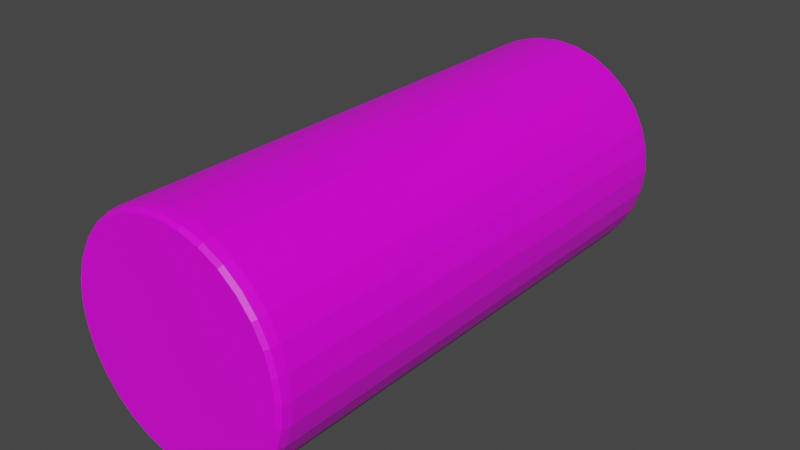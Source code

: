 # Source: Laser.blend  (saved by Blender 3.0.42; exported with 4.5.12 LTS)
import bpy
from mathutils import Matrix  # noqa: F401  (used for matrix-valued properties, if any)

bpy.ops.wm.read_factory_settings(use_empty=True)
scene = bpy.context.scene
scene.name = 'Scene'

# ---- collections
col_collection = bpy.data.collections.new('Collection'); scene.collection.children.link(col_collection)

# ---- images (referenced by path relative to the original .blend; pixels are not part of the script)
import os
ASSET_DIR = os.environ.get("B2B_ASSET_DIR", "")  # directory of the original .blend (textures are referenced by path, not embedded)
HERE = os.path.dirname(os.path.abspath(__file__))  # packed textures are extracted next to this script under _unpacked/

def load_image(name, relpath, width, height, colorspace="sRGB"):
    """Load a texture the original file referenced (path relative to the .blend, or extracted next to this script)."""
    p = next((c for c in (os.path.join(HERE, relpath), os.path.join(ASSET_DIR, relpath)) if relpath and os.path.exists(c)), "")
    if p:
        img = bpy.data.images.load(p, check_existing=True)
        img.name = name
    else:  # same state as the original file: an image datablock whose file is absent (Cycles renders it pink)
        img = bpy.data.images.new(name, width, height)
        img.source = "FILE"
        img.filepath = "//" + (relpath or name)
    img.colorspace_settings.name = colorspace
    return img
img_maintex = load_image('MainTex', 'MainTex.png', 1024, 1024, 'sRGB')

# ---- materials (node trees are filled in below, after node groups)
mat_material = bpy.data.materials.new('Material')
mat_material.alpha_threshold = 0.0
mat_material.use_transparent_shadow = False
mat_material.line_color = (0.0, 0.0, 0.0, 1.0)

# ---- material node trees
mat_material.use_nodes = True; mat_material.node_tree.nodes.clear()
_N = mat_material.node_tree.nodes; _L = mat_material.node_tree.links
n0 = _N.new('ShaderNodeOutputMaterial'); n0.name = 'Material Output'; n0.location = (300, 300)
n1 = _N.new('ShaderNodeBsdfPrincipled'); n1.name = 'Principled BSDF'; n1.location = (10, 300)
n1.distribution = 'GGX'
n1.subsurface_method = 'RANDOM_WALK_SKIN'
n1.inputs[2].default_value = 0.4
n1.inputs[3].default_value = 1.45
n1.inputs[27].default_value = (0.0, 0.0, 0.0, 1.0)
n1.inputs[28].default_value = 1.0
n2 = _N.new('ShaderNodeTexImage'); n2.name = 'Image Texture'; n2.location = (-372, 201)
n2.image = img_maintex
_L.new(n1.outputs[0], n0.inputs[0])
_L.new(n2.outputs[0], n1.inputs[0])
n0.is_active_output = True

# ---- world
world_world = bpy.data.worlds.new('World'); scene.world = world_world
world_world.use_nodes = True; world_world.node_tree.nodes.clear()
_N = world_world.node_tree.nodes; _L = world_world.node_tree.links
n0 = _N.new('ShaderNodeOutputWorld'); n0.name = 'World Output'; n0.location = (300, 300)
n1 = _N.new('ShaderNodeBackground'); n1.name = 'Background'; n1.location = (10, 300)
n1.inputs[0].default_value = (0.05088, 0.05088, 0.05088, 1.0)
_L.new(n1.outputs[0], n0.inputs[0])
n0.is_active_output = True
world_world.color = (0.05088, 0.05088, 0.05088)
world_world.use_sun_shadow = False
world_world.sun_shadow_jitter_overblur = 0.0

# ---- meshes
me_cylinder = bpy.data.meshes.new('Cylinder')
me_cylinder.from_pydata([(0.0, 0.75, -0.1033), (0.1463, 0.7356, -0.1033), (0.287, 0.6929, -0.1033), (0.4167, 0.6236, -0.1033), (0.5303, 0.5303, -0.1033), (0.6236, 0.4167, -0.1033), (0.6929, 0.287, -0.1033), (0.7356, 0.1463, -0.1033), (0.75, -1.967e-08, -0.1033), (0.7356, -0.1463, -0.1033), (0.6929, -0.287, -0.1033), (0.6236, -0.4167, -0.1033), (0.5303, -0.5303, -0.1033), (0.4167, -0.6236, -0.1033), (0.287, -0.6929, -0.1033), (0.1463, -0.7356, -0.1033), (-6.557e-08, -0.75, -0.1033), (-0.1463, -0.7356, -0.1033), (-0.287, -0.6929, -0.1033), (-0.4167, -0.6236, -0.1033), (-0.5303, -0.5303, -0.1033), (-0.6236, -0.4167, -0.1033), (-0.6929, -0.287, -0.1033), (-0.7356, -0.1463, -0.1033), (-0.75, 2.206e-08, -0.1033), (-0.7356, 0.1463, -0.1033), (-0.6929, 0.287, -0.1033), (-0.6236, 0.4167, -0.1033), (-0.5303, 0.5303, -0.1033), (-0.4167, 0.6236, -0.1033), (-0.287, 0.6929, -0.1033), (-0.1463, 0.7356, -0.1033), (-1.118e-08, 0.9581, 0.8955), (0.0, 1.0, 0.8539), (-3.318e-09, 0.9877, 0.8833), (0.1951, 0.9808, 0.8539), (0.1869, 0.9397, 0.8955), (0.1927, 0.9688, 0.8833), (0.3667, 0.8852, 0.8955), (0.3827, 0.9239, 0.8539), (0.378, 0.9126, 0.8833), (0.5556, 0.8315, 0.8539), (0.5323, 0.7967, 0.8955), (0.5488, 0.8213, 0.8833), (0.6775, 0.6775, 0.8955), (0.7071, 0.7071, 0.8539), (0.6984, 0.6984, 0.8833), (0.8315, 0.5556, 0.8539), (0.7967, 0.5323, 0.8955), (0.8213, 0.5488, 0.8833), (0.8852, 0.3667, 0.8955), (0.9239, 0.3827, 0.8539), (0.9126, 0.378, 0.8833), (0.9397, 0.1869, 0.8955), (0.9808, 0.1951, 0.8539), (0.9688, 0.1927, 0.8833), (0.9581, -5.358e-08, 0.8955), (1.0, -5.538e-08, 0.8539), (0.9877, -5.486e-08, 0.8833), (0.9397, -0.1869, 0.8955), (0.9808, -0.1951, 0.8539), (0.9688, -0.1927, 0.8833), (0.8852, -0.3667, 0.8955), (0.9239, -0.3827, 0.8539), (0.9126, -0.378, 0.8833), (0.7967, -0.5323, 0.8955), (0.8315, -0.5556, 0.8539), (0.8213, -0.5488, 0.8833), (0.6775, -0.6775, 0.8955), (0.7071, -0.7071, 0.8539), (0.6984, -0.6984, 0.8833), (0.5323, -0.7967, 0.8955), (0.5556, -0.8315, 0.8539), (0.5488, -0.8213, 0.8833), (0.3667, -0.8852, 0.8955), (0.3827, -0.9239, 0.8539), (0.378, -0.9126, 0.8833), (0.1869, -0.9397, 0.8955), (0.1951, -0.9808, 0.8539), (0.1927, -0.9688, 0.8833), (-8.242e-08, -0.9581, 0.8955), (-8.742e-08, -1.0, 0.8539), (-8.597e-08, -0.9877, 0.8833), (-0.1951, -0.9808, 0.8539), (-0.1869, -0.9397, 0.8955), (-0.1927, -0.9688, 0.8833), (-0.3667, -0.8852, 0.8955), (-0.3827, -0.9239, 0.8539), (-0.378, -0.9126, 0.8833), (-0.5556, -0.8315, 0.8539), (-0.5323, -0.7967, 0.8955), (-0.5488, -0.8213, 0.8833), (-0.6775, -0.6775, 0.8955), (-0.7071, -0.7071, 0.8539), (-0.6984, -0.6984, 0.8833), (-0.7967, -0.5323, 0.8955), (-0.8315, -0.5556, 0.8539), (-0.8213, -0.5488, 0.8833), (-0.8852, -0.3667, 0.8955), (-0.9239, -0.3827, 0.8539), (-0.9126, -0.378, 0.8833), (-0.9397, -0.1869, 0.8955), (-0.9808, -0.1951, 0.8539), (-0.9688, -0.1927, 0.8833), (-0.9581, 4.344e-10, 0.8955), (-1.0, 2.521e-10, 0.8539), (-0.9877, 3.18e-10, 0.8833), (-0.9397, 0.1869, 0.8955), (-0.9808, 0.1951, 0.8539), (-0.9688, 0.1927, 0.8833), (-0.8852, 0.3667, 0.8955), (-0.9239, 0.3827, 0.8539), (-0.9126, 0.378, 0.8833), (-0.7967, 0.5323, 0.8955), (-0.8315, 0.5556, 0.8539), (-0.8213, 0.5488, 0.8833), (-0.6775, 0.6775, 0.8955), (-0.7071, 0.7071, 0.8539), (-0.6984, 0.6984, 0.8833), (-0.5556, 0.8315, 0.8539), (-0.5323, 0.7967, 0.8955), (-0.5488, 0.8213, 0.8833), (-0.3667, 0.8852, 0.8955), (-0.3827, 0.9239, 0.8539), (-0.378, 0.9126, 0.8833), (-0.1951, 0.9808, 0.8539), (-0.1869, 0.9397, 0.8955), (-0.1927, 0.9688, 0.8833), (0.2969, -0.7167, -0.8826), (0.287, -0.6929, -0.857), (0.2899, -0.6999, -0.8751), (0.2969, 0.7167, -0.8826), (0.287, 0.6929, -0.857), (0.2899, 0.6999, -0.8751), (0.5485, 0.5485, -0.8826), (0.5303, 0.5303, -0.857), (0.5357, 0.5357, -0.8751), (0.4167, 0.6236, -0.857), (0.431, 0.645, -0.8826), (0.4209, 0.6299, -0.8751), (0.1513, -0.7608, -0.8826), (0.1463, -0.7356, -0.857), (0.1478, -0.743, -0.8751), (0.5485, -0.5485, -0.8826), (0.5303, -0.5303, -0.857), (0.5357, -0.5357, -0.8751), (0.6236, -0.4167, -0.857), (0.645, -0.431, -0.8826), (0.6299, -0.4209, -0.8751), (0.7167, -0.2969, -0.8826), (0.6929, -0.287, -0.857), (0.6999, -0.2899, -0.8751), (-6.557e-08, -0.75, -0.857), (-6.822e-08, -0.7758, -0.8826), (-6.633e-08, -0.7575, -0.8751), (-0.1463, -0.7356, -0.857), (-0.1513, -0.7608, -0.8826), (-0.1478, -0.743, -0.8751), (-0.5485, -0.5485, -0.8826), (-0.5303, -0.5303, -0.857), (-0.5357, -0.5357, -0.8751), (-0.431, -0.645, -0.8826), (-0.4167, -0.6236, -0.857), (-0.4209, -0.6299, -0.8751), (-0.2969, -0.7167, -0.8826), (-0.287, -0.6929, -0.857), (-0.2899, -0.6999, -0.8751), (-0.7167, 0.2969, -0.8826), (-0.6929, 0.287, -0.857), (-0.6999, 0.2899, -0.8751), (-0.5485, 0.5485, -0.8826), (-0.5303, 0.5303, -0.857), (-0.5357, 0.5357, -0.8751), (-0.6236, 0.4167, -0.857), (-0.645, 0.431, -0.8826), (-0.6299, 0.4209, -0.8751), (-0.645, -0.431, -0.8826), (-0.6236, -0.4167, -0.857), (-0.6299, -0.4209, -0.8751), (9.313e-09, 0.7758, -0.8826), (0.0, 0.75, -0.857), (2.678e-09, 0.7575, -0.8751), (0.1513, 0.7608, -0.8826), (0.1463, 0.7356, -0.857), (0.1478, 0.743, -0.8751), (0.431, -0.645, -0.8826), (0.4167, -0.6236, -0.857), (0.4209, -0.6299, -0.8751), (0.7167, 0.2969, -0.8826), (0.6929, 0.287, -0.857), (0.6999, 0.2899, -0.8751), (0.6236, 0.4167, -0.857), (0.645, 0.431, -0.8826), (0.6299, 0.4209, -0.8751), (0.7758, -2.111e-08, -0.8826), (0.75, -1.967e-08, -0.857), (0.7575, -2.009e-08, -0.8751), (0.7608, -0.1513, -0.8826), (0.7356, -0.1463, -0.857), (0.743, -0.1478, -0.8751), (0.7608, 0.1513, -0.8826), (0.7356, 0.1463, -0.857), (0.743, 0.1478, -0.8751), (-0.7167, -0.2969, -0.8826), (-0.6929, -0.287, -0.857), (-0.6999, -0.2899, -0.8751), (-0.7608, -0.1513, -0.8826), (-0.7356, -0.1463, -0.857), (-0.743, -0.1478, -0.8751), (-0.7758, 2.219e-08, -0.8826), (-0.75, 2.206e-08, -0.857), (-0.7575, 2.211e-08, -0.8751), (-0.7608, 0.1513, -0.8826), (-0.7356, 0.1463, -0.857), (-0.743, 0.1478, -0.8751), (-0.2969, 0.7167, -0.8826), (-0.287, 0.6929, -0.857), (-0.2899, 0.6999, -0.8751), (-0.1513, 0.7608, -0.8826), (-0.1463, 0.7356, -0.857), (-0.1478, 0.743, -0.8751), (-0.431, 0.645, -0.8826), (-0.4167, 0.6236, -0.857), (-0.4209, 0.6299, -0.8751), (-8.615e-09, 0.9645, -0.8826), (0.0, 1.0, -0.8473), (-2.561e-09, 0.9896, -0.8723), (0.1951, 0.9808, -0.8473), (0.1882, 0.946, -0.8826), (0.1931, 0.9706, -0.8723), (0.3691, 0.8911, -0.8826), (0.3827, 0.9239, -0.8473), (0.3787, 0.9143, -0.8723), (0.5556, 0.8315, -0.8473), (0.5359, 0.802, -0.8826), (0.5498, 0.8228, -0.8723), (0.682, 0.682, -0.8826), (0.7071, 0.7071, -0.8473), (0.6998, 0.6998, -0.8723), (0.8315, 0.5556, -0.8473), (0.802, 0.5359, -0.8826), (0.8228, 0.5498, -0.8723), (0.8911, 0.3691, -0.8826), (0.9239, 0.3827, -0.8473), (0.9143, 0.3787, -0.8723), (0.9808, 0.1951, -0.8473), (0.946, 0.1882, -0.8826), (0.9706, 0.1931, -0.8723), (0.9645, -2.856e-08, -0.8826), (1.0, -3.06e-08, -0.8473), (0.9896, -3.002e-08, -0.8723), (0.9808, -0.1951, -0.8473), (0.946, -0.1882, -0.8826), (0.9706, -0.1931, -0.8723), (0.8911, -0.3691, -0.8826), (0.9239, -0.3827, -0.8473), (0.9143, -0.3787, -0.8723), (0.8315, -0.5556, -0.8473), (0.802, -0.5359, -0.8826), (0.8228, -0.5498, -0.8723), (0.682, -0.682, -0.8826), (0.7071, -0.7071, -0.8473), (0.6998, -0.6998, -0.8723), (0.5556, -0.8315, -0.8473), (0.5359, -0.802, -0.8826), (0.5498, -0.8228, -0.8723), (0.3691, -0.8911, -0.8826), (0.3827, -0.9239, -0.8473), (0.3787, -0.9143, -0.8723), (0.1951, -0.9808, -0.8473), (0.1882, -0.946, -0.8826), (0.1931, -0.9706, -0.8723), (-8.312e-08, -0.9645, -0.8826), (-8.742e-08, -1.0, -0.8473), (-8.615e-08, -0.9896, -0.8723), (-0.1951, -0.9808, -0.8473), (-0.1882, -0.946, -0.8826), (-0.1931, -0.9706, -0.8723), (-0.3691, -0.8911, -0.8826), (-0.3827, -0.9239, -0.8473), (-0.3787, -0.9143, -0.8723), (-0.5556, -0.8315, -0.8473), (-0.5359, -0.802, -0.8826), (-0.5498, -0.8228, -0.8723), (-0.682, -0.682, -0.8826), (-0.7071, -0.7071, -0.8473), (-0.6998, -0.6998, -0.8723), (-0.8315, -0.5556, -0.8473), (-0.802, -0.5359, -0.8826), (-0.8228, -0.5498, -0.8723), (-0.8911, -0.3691, -0.8826), (-0.9239, -0.3827, -0.8473), (-0.9143, -0.3787, -0.8723), (-0.9808, -0.1951, -0.8473), (-0.946, -0.1882, -0.8826), (-0.9706, -0.1931, -0.8723), (-0.9645, 2.452e-08, -0.8826), (-1.0, 2.504e-08, -0.8473), (-0.9896, 2.487e-08, -0.8723), (-0.9808, 0.1951, -0.8473), (-0.946, 0.1882, -0.8826), (-0.9706, 0.1931, -0.8723), (-0.8911, 0.3691, -0.8826), (-0.9239, 0.3827, -0.8473), (-0.9143, 0.3787, -0.8723), (-0.8315, 0.5556, -0.8473), (-0.802, 0.5359, -0.8826), (-0.8228, 0.5498, -0.8723), (-0.682, 0.682, -0.8826), (-0.7071, 0.7071, -0.8473), (-0.6998, 0.6998, -0.8723), (-0.5556, 0.8315, -0.8473), (-0.5359, 0.802, -0.8826), (-0.5498, 0.8228, -0.8723), (-0.3691, 0.8911, -0.8826), (-0.3827, 0.9239, -0.8473), (-0.3787, 0.9143, -0.8723), (-0.1951, 0.9808, -0.8473), (-0.1882, 0.946, -0.8826), (-0.1931, 0.9706, -0.8723), (-0.1951, 0.9808, 0.003257), (0.0, 1.0, 0.003257), (0.1951, 0.9808, 0.003257), (0.3827, 0.9239, 0.003257), (0.5556, 0.8315, 0.003257), (0.7071, 0.7071, 0.003257), (0.8315, 0.5556, 0.003257), (0.9239, 0.3827, 0.003257), (0.9808, 0.1951, 0.003257), (1.0, -4.299e-08, 0.003257), (0.9808, -0.1951, 0.003257), (0.9239, -0.3827, 0.003257), (0.8315, -0.5556, 0.003257), (0.7071, -0.7071, 0.003257), (0.5556, -0.8315, 0.003257), (0.3827, -0.9239, 0.003257), (0.1951, -0.9808, 0.003257), (-8.742e-08, -1.0, 0.003257), (-0.1951, -0.9808, 0.003257), (-0.3827, -0.9239, 0.003257), (-0.5556, -0.8315, 0.003257), (-0.7071, -0.7071, 0.003257), (-0.8315, -0.5556, 0.003257), (-0.9239, -0.3827, 0.003257), (-0.9808, -0.1951, 0.003257), (-1.0, 1.265e-08, 0.003257), (-0.9808, 0.1951, 0.003257), (-0.9239, 0.3827, 0.003257), (-0.8315, 0.5556, 0.003257), (-0.7071, 0.7071, 0.003257), (-0.5556, 0.8315, 0.003257), (-0.3827, 0.9239, 0.003257)], [], [(116, 113, 110, 107, 104, 101, 98, 95, 92, 90, 86, 84, 80, 77, 74, 71, 68, 65, 62, 59, 56, 53, 50, 48, 44, 42, 38, 36, 32, 126, 122, 120), (138, 234, 236, 240, 242, 246, 248, 252, 254, 258, 147, 149, 197, 194, 200, 188, 192, 134), (325, 45, 47, 326), (326, 47, 51, 327), (327, 51, 54, 328), (328, 54, 57, 329), (329, 57, 60, 330), (330, 60, 63, 331), (331, 63, 66, 332), (332, 66, 69, 333), (333, 69, 72, 334), (334, 72, 75, 335), (335, 75, 78, 336), (336, 78, 81, 337), (337, 81, 83, 338), (338, 83, 87, 339), (339, 87, 89, 340), (340, 89, 93, 341), (341, 93, 96, 342), (342, 96, 99, 343), (343, 99, 102, 344), (344, 102, 105, 345), (345, 105, 108, 346), (346, 108, 111, 347), (347, 111, 114, 348), (348, 114, 117, 349), (349, 117, 119, 350), (350, 119, 123, 351), (351, 123, 125, 320), (323, 39, 41, 324), (322, 35, 39, 323), (324, 41, 45, 325), (320, 125, 33, 321), (0, 1, 2, 3, 4, 5, 6, 7, 8, 9, 10, 11, 12, 13, 14, 15, 16, 17, 18, 19, 20, 21, 22, 23, 24, 25, 26, 27, 28, 29, 30, 31), (36, 38, 40, 37), (37, 40, 39, 35), (42, 44, 46, 43), (43, 46, 45, 41), (48, 50, 52, 49), (49, 52, 51, 47), (53, 56, 58, 55), (55, 58, 57, 54), (59, 62, 64, 61), (61, 64, 63, 60), (62, 65, 67, 64), (64, 67, 66, 63), (65, 68, 70, 67), (67, 70, 69, 66), (71, 74, 76, 73), (73, 76, 75, 72), (84, 86, 88, 85), (85, 88, 87, 83), (90, 92, 94, 91), (91, 94, 93, 89), (95, 98, 100, 97), (97, 100, 99, 96), (101, 104, 106, 103), (103, 106, 105, 102), (107, 110, 112, 109), (109, 112, 111, 108), (113, 116, 118, 115), (115, 118, 117, 114), (120, 122, 124, 121), (121, 124, 123, 119), (32, 36, 37, 34), (34, 37, 35, 33), (38, 42, 43, 40), (40, 43, 41, 39), (44, 48, 49, 46), (46, 49, 47, 45), (50, 53, 55, 52), (52, 55, 54, 51), (56, 59, 61, 58), (58, 61, 60, 57), (68, 71, 73, 70), (70, 73, 72, 69), (74, 77, 79, 76), (76, 79, 78, 75), (77, 80, 82, 79), (79, 82, 81, 78), (80, 84, 85, 82), (82, 85, 83, 81), (86, 90, 91, 88), (88, 91, 89, 87), (92, 95, 97, 94), (94, 97, 96, 93), (98, 101, 103, 100), (100, 103, 102, 99), (104, 107, 109, 106), (106, 109, 108, 105), (110, 113, 115, 112), (112, 115, 114, 111), (116, 120, 121, 118), (118, 121, 119, 117), (33, 125, 127, 34), (34, 127, 126, 32), (122, 126, 127, 124), (124, 127, 125, 123), (321, 33, 35, 322), (144, 146, 148, 145), (145, 148, 147, 143), (135, 137, 139, 136), (136, 139, 138, 134), (128, 140, 142, 130), (130, 142, 141, 129), (146, 150, 151, 148), (148, 151, 149, 147), (156, 164, 166, 157), (157, 166, 165, 155), (153, 156, 157, 154), (154, 157, 155, 152), (159, 162, 163, 160), (160, 163, 161, 158), (171, 173, 175, 172), (172, 175, 174, 170), (158, 176, 178, 160), (160, 178, 177, 159), (129, 186, 187, 130), (130, 187, 185, 128), (189, 191, 193, 190), (190, 193, 192, 188), (194, 197, 199, 196), (196, 199, 198, 195), (195, 201, 202, 196), (196, 202, 200, 194), (176, 203, 205, 178), (178, 205, 204, 177), (206, 209, 211, 208), (208, 211, 210, 207), (170, 221, 223, 172), (172, 223, 222, 171), (209, 212, 214, 211), (211, 214, 213, 210), (179, 182, 184, 181), (181, 184, 183, 180), (143, 185, 187, 145), (145, 187, 186, 144), (140, 153, 154, 142), (142, 154, 152, 141), (215, 218, 220, 217), (217, 220, 219, 216), (134, 192, 193, 136), (136, 193, 191, 135), (162, 165, 166, 163), (163, 166, 164, 161), (167, 174, 175, 169), (169, 175, 173, 168), (132, 183, 184, 133), (133, 184, 182, 131), (150, 198, 199, 151), (151, 199, 197, 149), (203, 206, 208, 205), (205, 208, 207, 204), (168, 213, 214, 169), (169, 214, 212, 167), (180, 219, 220, 181), (181, 220, 218, 179), (216, 222, 223, 217), (217, 223, 221, 215), (131, 138, 139, 133), (133, 139, 137, 132), (188, 200, 202, 190), (190, 202, 201, 189), (225, 227, 229, 226), (226, 229, 228, 224), (231, 233, 235, 232), (232, 235, 234, 230), (237, 239, 241, 238), (238, 241, 240, 236), (243, 245, 247, 244), (244, 247, 246, 242), (249, 251, 253, 250), (250, 253, 252, 248), (255, 257, 259, 256), (256, 259, 258, 254), (261, 263, 265, 262), (262, 265, 264, 260), (267, 269, 271, 268), (268, 271, 270, 266), (273, 275, 277, 274), (274, 277, 276, 272), (279, 281, 283, 280), (280, 283, 282, 278), (285, 287, 289, 286), (286, 289, 288, 284), (291, 293, 295, 292), (292, 295, 294, 290), (297, 299, 301, 298), (298, 301, 300, 296), (303, 305, 307, 304), (304, 307, 306, 302), (309, 311, 313, 310), (310, 313, 312, 308), (315, 317, 319, 316), (316, 319, 318, 314), (227, 231, 232, 229), (229, 232, 230, 228), (233, 237, 238, 235), (235, 238, 236, 234), (239, 243, 244, 241), (241, 244, 242, 240), (245, 249, 250, 247), (247, 250, 248, 246), (251, 255, 256, 253), (253, 256, 254, 252), (257, 261, 262, 259), (259, 262, 260, 258), (263, 267, 268, 265), (265, 268, 266, 264), (269, 273, 274, 271), (271, 274, 272, 270), (275, 279, 280, 277), (277, 280, 278, 276), (281, 285, 286, 283), (283, 286, 284, 282), (287, 291, 292, 289), (289, 292, 290, 288), (293, 297, 298, 295), (295, 298, 296, 294), (299, 303, 304, 301), (301, 304, 302, 300), (305, 309, 310, 307), (307, 310, 308, 306), (311, 315, 316, 313), (313, 316, 314, 312), (224, 318, 319, 226), (226, 319, 317, 225), (258, 260, 264, 266, 270, 272, 276, 278, 282, 284, 288, 290, 294, 296, 300, 302, 306, 308, 312, 314, 318, 224, 228, 230, 234, 138, 131, 182, 179, 218, 215, 221, 170, 174, 167, 212, 209, 206, 203, 176, 158, 161, 164, 156, 153, 140, 128, 185, 143, 147), (225, 321, 322, 227), (317, 320, 321, 225), (233, 324, 325, 237), (227, 322, 323, 231), (231, 323, 324, 233), (315, 351, 320, 317), (311, 350, 351, 315), (309, 349, 350, 311), (305, 348, 349, 309), (303, 347, 348, 305), (299, 346, 347, 303), (297, 345, 346, 299), (293, 344, 345, 297), (291, 343, 344, 293), (287, 342, 343, 291), (285, 341, 342, 287), (281, 340, 341, 285), (279, 339, 340, 281), (275, 338, 339, 279), (273, 337, 338, 275), (269, 336, 337, 273), (267, 335, 336, 269), (263, 334, 335, 267), (261, 333, 334, 263), (257, 332, 333, 261), (255, 331, 332, 257), (251, 330, 331, 255), (249, 329, 330, 251), (245, 328, 329, 249), (243, 327, 328, 245), (239, 326, 327, 243), (237, 325, 326, 239)])
_uv = me_cylinder.uv_layers.new(name='UVMap')
_uv.uv.foreach_set('vector', [0.0874, 0.4126, 0.0588, 0.3778, 0.03755, 0.338, 0.02447, 0.2949, 0.02005, 0.25, 0.02447, 0.2051, 0.03755, 0.162, 0.0588, 0.1222, 0.0874, 0.0874, 0.1222, 0.0588, 0.162, 0.03755, 0.2051, 0.02447, 0.25, 0.02005, 0.2949, 0.02447, 0.338, 0.03755, 0.3778, 0.0588, 0.4126, 0.0874, 0.4412, 0.1222, 0.4624, 0.162, 0.4755, 0.2051, 0.48, 0.25, 0.4755, 0.2949, 0.4624, 0.338, 0.4412, 0.3778, 0.4126, 0.4126, 0.3778, 0.4412, 0.338, 0.4624, 0.2949, 0.4755, 0.25, 0.48, 0.2051, 0.4755, 0.162, 0.4624, 0.1222, 0.4412, 0.8534, 0.4048, 0.8786, 0.4425, 0.9137, 0.4137, 0.9425, 0.3786, 0.9639, 0.3386, 0.977, 0.2952, 0.9815, 0.25, 0.977, 0.2048, 0.9639, 0.1614, 0.9425, 0.1214, 0.9048, 0.1466, 0.922, 0.1788, 0.9326, 0.2137, 0.9362, 0.25, 0.9326, 0.2863, 0.922, 0.3212, 0.9048, 0.3534, 0.8816, 0.3816, 0.875, 0.7492, 0.875, 0.9896, 0.8438, 0.9896, 0.8438, 0.7492, 0.8438, 0.7492, 0.8438, 0.9896, 0.8125, 0.9896, 0.8125, 0.7492, 0.8125, 0.7492, 0.8125, 0.9896, 0.7812, 0.9896, 0.7812, 0.7492, 0.7812, 0.7492, 0.7812, 0.9896, 0.75, 0.9896, 0.75, 0.7492, 0.75, 0.7492, 0.75, 0.9896, 0.7188, 0.9896, 0.7188, 0.7492, 0.7188, 0.7492, 0.7188, 0.9896, 0.6875, 0.9896, 0.6875, 0.7492, 0.6875, 0.7492, 0.6875, 0.9896, 0.6562, 0.9896, 0.6562, 0.7492, 0.6562, 0.7492, 0.6562, 0.9896, 0.625, 0.9896, 0.625, 0.7492, 0.625, 0.7492, 0.625, 0.9896, 0.5938, 0.9896, 0.5938, 0.7492, 0.5938, 0.7492, 0.5938, 0.9896, 0.5625, 0.9896, 0.5625, 0.7492, 0.5625, 0.7492, 0.5625, 0.9896, 0.5312, 0.9896, 0.5312, 0.7492, 0.5312, 0.7492, 0.5312, 0.9896, 0.5, 0.9896, 0.5, 0.7492, 0.5, 0.7492, 0.5, 0.9896, 0.4687, 0.9896, 0.4688, 0.7492, 0.4688, 0.7492, 0.4688, 0.9896, 0.4375, 0.9896, 0.4375, 0.7492, 0.4375, 0.7492, 0.4375, 0.9896, 0.4062, 0.9896, 0.4062, 0.7492, 0.4062, 0.7492, 0.4062, 0.9896, 0.375, 0.9896, 0.375, 0.7492, 0.375, 0.7492, 0.375, 0.9896, 0.3438, 0.9896, 0.3438, 0.7492, 0.3438, 0.7492, 0.3438, 0.9896, 0.3125, 0.9896, 0.3125, 0.7492, 0.3125, 0.7492, 0.3125, 0.9896, 0.2812, 0.9896, 0.2812, 0.7492, 0.2812, 0.7492, 0.2812, 0.9896, 0.25, 0.9896, 0.25, 0.7492, 0.25, 0.7492, 0.25, 0.9896, 0.2188, 0.9896, 0.2188, 0.7492, 0.2188, 0.7492, 0.2188, 0.9896, 0.1875, 0.9896, 0.1875, 0.7492, 0.1875, 0.7492, 0.1875, 0.9896, 0.1562, 0.9896, 0.1562, 0.7492, 0.1562, 0.7492, 0.1562, 0.9896, 0.125, 0.9896, 0.125, 0.7492, 0.125, 0.7492, 0.125, 0.9896, 0.09375, 0.9896, 0.09375, 0.7492, 0.09375, 0.7492, 0.09375, 0.9896, 0.0625, 0.9896, 0.0625, 0.7492, 0.0625, 0.7492, 0.0625, 0.9896, 0.03125, 0.9896, 0.03125, 0.7492, 0.9375, 0.7492, 0.9375, 0.9896, 0.9062, 0.9896, 0.9062, 0.7492, 0.9688, 0.7492, 0.9688, 0.9896, 0.9375, 0.9896, 0.9375, 0.7492, 0.9062, 0.7492, 0.9062, 0.9896, 0.875, 0.9896, 0.875, 0.7492, 0.03125, 0.7492, 0.03125, 0.9896, 0.0, 0.9896, 0.0, 0.7492, 0.25, 0.49, 0.2968, 0.4854, 0.3418, 0.4717, 0.3833, 0.4496, 0.4197, 0.4197, 0.4496, 0.3833, 0.4717, 0.3418, 0.4854, 0.2968, 0.49, 0.25, 0.4854, 0.2032, 0.4717, 0.1582, 0.4496, 0.1167, 0.4197, 0.08029, 0.3833, 0.05045, 0.3418, 0.02827, 0.2968, 0.01461, 0.25, 0.01, 0.2032, 0.01461, 0.1582, 0.02827, 0.1167, 0.05045, 0.08029, 0.08029, 0.05045, 0.1167, 0.02827, 0.1582, 0.01461, 0.2032, 0.01, 0.25, 0.01461, 0.2968, 0.02827, 0.3418, 0.05045, 0.3833, 0.08029, 0.4197, 0.1167, 0.4496, 0.1582, 0.4717, 0.2032, 0.4854, 0.2949, 0.4755, 0.338, 0.4624, 0.3416, 0.4718, 0.2971, 0.4853, 0.9686, 1.0, 0.9377, 1.0, 0.9375, 0.9896, 0.9688, 0.9896, 0.3778, 0.4412, 0.4126, 0.4126, 0.4195, 0.4199, 0.3836, 0.4494, 0.9061, 1.0, 0.8752, 1.0, 0.875, 0.9896, 0.9062, 0.9896, 0.4412, 0.3778, 0.4624, 0.338, 0.4716, 0.3421, 0.4497, 0.3831, 0.8436, 1.0, 0.8127, 1.0, 0.8125, 0.9896, 0.8438, 0.9896, 0.4755, 0.2949, 0.48, 0.25, 0.49, 0.2503, 0.4854, 0.2965, 0.7811, 1.0, 0.7502, 1.0, 0.75, 0.9896, 0.7812, 0.9896, 0.4755, 0.2051, 0.4624, 0.162, 0.4718, 0.1584, 0.4853, 0.2029, 0.7186, 1.0, 0.6877, 1.0, 0.6875, 0.9896, 0.7188, 0.9896, 0.4624, 0.162, 0.4412, 0.1222, 0.4497, 0.1169, 0.4716, 0.1579, 0.6873, 1.0, 0.6564, 1.0, 0.6562, 0.9896, 0.6875, 0.9896, 0.4412, 0.1222, 0.4126, 0.0874, 0.4199, 0.08052, 0.4494, 0.1164, 0.6561, 1.0, 0.6252, 1.0, 0.625, 0.9896, 0.6562, 0.9896, 0.3778, 0.0588, 0.338, 0.03755, 0.3421, 0.0284, 0.3831, 0.05031, 0.5936, 1.0, 0.5627, 1.0, 0.5625, 0.9896, 0.5938, 0.9896, 0.2051, 0.02447, 0.162, 0.03755, 0.1584, 0.02819, 0.2029, 0.0147, 0.4686, 1.0, 0.4377, 1.0, 0.4375, 0.9896, 0.4688, 0.9896, 0.1222, 0.0588, 0.0874, 0.0874, 0.08052, 0.08011, 0.1164, 0.05063, 0.4061, 1.0, 0.3752, 1.0, 0.375, 0.9896, 0.4062, 0.9896, 0.0588, 0.1222, 0.03755, 0.162, 0.0284, 0.1579, 0.05031, 0.1169, 0.3436, 1.0, 0.3127, 1.0, 0.3125, 0.9896, 0.3438, 0.9896, 0.02447, 0.2051, 0.02005, 0.25, 0.01003, 0.2497, 0.01458, 0.2035, 0.2811, 1.0, 0.2502, 1.0, 0.25, 0.9896, 0.2812, 0.9896, 0.02447, 0.2949, 0.03755, 0.338, 0.02819, 0.3416, 0.0147, 0.2971, 0.2186, 1.0, 0.1877, 1.0, 0.1875, 0.9896, 0.2188, 0.9896, 0.0588, 0.3778, 0.0874, 0.4126, 0.08011, 0.4195, 0.05063, 0.3836, 0.1561, 1.0, 0.1252, 1.0, 0.125, 0.9896, 0.1562, 0.9896, 0.1222, 0.4412, 0.162, 0.4624, 0.1579, 0.4716, 0.1169, 0.4497, 0.09356, 1.0, 0.06269, 1.0, 0.0625, 0.9896, 0.09375, 0.9896, 0.25, 0.48, 0.2949, 0.4755, 0.2965, 0.4854, 0.2503, 0.49, 0.9998, 1.0, 0.9689, 1.0, 0.9687, 0.9896, 1.0, 0.9896, 0.338, 0.4624, 0.3778, 0.4412, 0.3831, 0.4497, 0.3421, 0.4716, 0.9373, 1.0, 0.9064, 1.0, 0.9062, 0.9896, 0.9375, 0.9896, 0.4126, 0.4126, 0.4412, 0.3778, 0.4494, 0.3836, 0.4199, 0.4195, 0.8748, 1.0, 0.8439, 1.0, 0.8438, 0.9896, 0.875, 0.9896, 0.4624, 0.338, 0.4755, 0.2949, 0.4853, 0.2971, 0.4718, 0.3416, 0.8123, 1.0, 0.7814, 1.0, 0.7812, 0.9896, 0.8125, 0.9896, 0.48, 0.25, 0.4755, 0.2051, 0.4854, 0.2035, 0.49, 0.2497, 0.7498, 1.0, 0.7189, 1.0, 0.7188, 0.9896, 0.75, 0.9896, 0.4126, 0.0874, 0.3778, 0.0588, 0.3836, 0.05063, 0.4195, 0.08011, 0.6248, 1.0, 0.5939, 1.0, 0.5938, 0.9896, 0.625, 0.9896, 0.338, 0.03755, 0.2949, 0.02447, 0.2971, 0.0147, 0.3416, 0.02819, 0.5623, 1.0, 0.5314, 1.0, 0.5312, 0.9896, 0.5625, 0.9896, 0.2949, 0.02447, 0.25, 0.02005, 0.2503, 0.01003, 0.2965, 0.01458, 0.5311, 1.0, 0.5002, 1.0, 0.5, 0.9896, 0.5312, 0.9896, 0.25, 0.02005, 0.2051, 0.02447, 0.2035, 0.01458, 0.2497, 0.01003, 0.4998, 1.0, 0.4689, 1.0, 0.4687, 0.9896, 0.5, 0.9896, 0.162, 0.03755, 0.1222, 0.0588, 0.1169, 0.05031, 0.1579, 0.0284, 0.4373, 1.0, 0.4064, 1.0, 0.4062, 0.9896, 0.4375, 0.9896, 0.0874, 0.0874, 0.0588, 0.1222, 0.05063, 0.1164, 0.08011, 0.08052, 0.3748, 1.0, 0.3439, 1.0, 0.3438, 0.9896, 0.375, 0.9896, 0.03755, 0.162, 0.02447, 0.2051, 0.0147, 0.2029, 0.02819, 0.1584, 0.3123, 1.0, 0.2814, 1.0, 0.2812, 0.9896, 0.3125, 0.9896, 0.02005, 0.25, 0.02447, 0.2949, 0.01458, 0.2965, 0.01003, 0.2503, 0.2498, 1.0, 0.2189, 1.0, 0.2188, 0.9896, 0.25, 0.9896, 0.03755, 0.338, 0.0588, 0.3778, 0.05031, 0.3831, 0.0284, 0.3421, 0.1873, 1.0, 0.1564, 1.0, 0.1562, 0.9896, 0.1875, 0.9896, 0.0874, 0.4126, 0.1222, 0.4412, 0.1164, 0.4494, 0.08052, 0.4199, 0.1248, 1.0, 0.09394, 1.0, 0.09375, 0.9896, 0.125, 0.9896, 0.0, 0.9896, 0.03125, 0.9896, 0.03106, 1.0, 0.0001916, 1.0, 0.2497, 0.49, 0.2035, 0.4854, 0.2051, 0.4755, 0.25, 0.48, 0.162, 0.4624, 0.2051, 0.4755, 0.2029, 0.4853, 0.1584, 0.4718, 0.06231, 1.0, 0.03144, 1.0, 0.03125, 0.9896, 0.0625, 0.9896, 1.0, 0.7492, 1.0, 0.9896, 0.9687, 0.9896, 0.9688, 0.7492, 0.625, 0.5184, 0.6562, 0.5184, 0.6562, 0.502, 0.625, 0.502, 0.8773, 0.1227, 0.8997, 0.15, 0.9048, 0.1466, 0.8816, 0.1184, 0.875, 0.5184, 0.9062, 0.5184, 0.9062, 0.502, 0.875, 0.502, 0.8773, 0.3773, 0.85, 0.3997, 0.8534, 0.4048, 0.8816, 0.3816, 0.8212, 0.07799, 0.7863, 0.0674, 0.7851, 0.07346, 0.8189, 0.0837, 0.5625, 0.502, 0.5312, 0.502, 0.5312, 0.5184, 0.5625, 0.5184, 0.6562, 0.5184, 0.6875, 0.5184, 0.6875, 0.502, 0.6562, 0.502, 0.8997, 0.15, 0.9163, 0.1811, 0.922, 0.1788, 0.9048, 0.1466, 0.7137, 0.0674, 0.6788, 0.07799, 0.6811, 0.0837, 0.7149, 0.07346, 0.4688, 0.502, 0.4375, 0.502, 0.4375, 0.5184, 0.4688, 0.5184, 0.75, 0.06382, 0.7137, 0.0674, 0.7149, 0.07346, 0.75, 0.07, 0.5, 0.502, 0.4688, 0.502, 0.4688, 0.5184, 0.5, 0.5184, 0.375, 0.5184, 0.4062, 0.5184, 0.4062, 0.502, 0.375, 0.502, 0.6227, 0.1227, 0.65, 0.1003, 0.6466, 0.0952, 0.6184, 0.1184, 0.125, 0.5184, 0.1562, 0.5184, 0.1562, 0.502, 0.125, 0.502, 0.6227, 0.3773, 0.6003, 0.35, 0.5952, 0.3534, 0.6184, 0.3816, 0.6184, 0.1184, 0.5952, 0.1466, 0.6003, 0.15, 0.6227, 0.1227, 0.375, 0.502, 0.3438, 0.502, 0.3438, 0.5184, 0.375, 0.5184, 0.5625, 0.5184, 0.5938, 0.5184, 0.5938, 0.502, 0.5625, 0.502, 0.8189, 0.0837, 0.85, 0.1003, 0.8534, 0.0952, 0.8212, 0.07799, 0.8125, 0.5184, 0.8438, 0.5184, 0.8438, 0.502, 0.8125, 0.502, 0.9163, 0.3189, 0.8997, 0.35, 0.9048, 0.3534, 0.922, 0.3212, 0.9362, 0.25, 0.9326, 0.2137, 0.9265, 0.2149, 0.93, 0.25, 0.75, 0.502, 0.7188, 0.502, 0.7188, 0.5184, 0.75, 0.5184, 0.75, 0.5184, 0.7812, 0.5184, 0.7812, 0.502, 0.75, 0.502, 0.93, 0.25, 0.9265, 0.2851, 0.9326, 0.2863, 0.9362, 0.25, 0.5952, 0.1466, 0.578, 0.1788, 0.5837, 0.1811, 0.6003, 0.15, 0.3438, 0.502, 0.3125, 0.502, 0.3125, 0.5184, 0.3438, 0.5184, 0.5674, 0.2137, 0.5638, 0.25, 0.57, 0.25, 0.5735, 0.2149, 0.2812, 0.502, 0.25, 0.502, 0.25, 0.5184, 0.2812, 0.5184, 0.6184, 0.3816, 0.6466, 0.4048, 0.65, 0.3997, 0.6227, 0.3773, 0.125, 0.502, 0.09375, 0.502, 0.09375, 0.5184, 0.125, 0.5184, 0.5638, 0.25, 0.5674, 0.2863, 0.5735, 0.2851, 0.57, 0.25, 0.25, 0.502, 0.2188, 0.502, 0.2188, 0.5184, 0.25, 0.5184, 0.75, 0.4362, 0.7863, 0.4326, 0.7851, 0.4265, 0.75, 0.43, 1.0, 0.502, 0.9688, 0.502, 0.9688, 0.5184, 1.0, 0.5184, 0.8816, 0.1184, 0.8534, 0.0952, 0.85, 0.1003, 0.8773, 0.1227, 0.625, 0.502, 0.5938, 0.502, 0.5938, 0.5184, 0.625, 0.5184, 0.7863, 0.0674, 0.75, 0.06382, 0.75, 0.07, 0.7851, 0.07346, 0.5312, 0.502, 0.5, 0.502, 0.5, 0.5184, 0.5312, 0.5184, 0.6788, 0.422, 0.7137, 0.4326, 0.7149, 0.4265, 0.6811, 0.4163, 0.0625, 0.502, 0.03125, 0.502, 0.03125, 0.5184, 0.0625, 0.5184, 0.8816, 0.3816, 0.9048, 0.3534, 0.8997, 0.35, 0.8773, 0.3773, 0.875, 0.502, 0.8438, 0.502, 0.8438, 0.5184, 0.875, 0.5184, 0.4063, 0.5184, 0.4375, 0.5184, 0.4375, 0.502, 0.4062, 0.502, 0.65, 0.1003, 0.6811, 0.0837, 0.6788, 0.07799, 0.6466, 0.0952, 0.578, 0.3212, 0.5952, 0.3534, 0.6003, 0.35, 0.5837, 0.3189, 0.1875, 0.502, 0.1562, 0.502, 0.1563, 0.5184, 0.1875, 0.5184, 0.9375, 0.5184, 0.9688, 0.5184, 0.9688, 0.502, 0.9375, 0.502, 0.8189, 0.4163, 0.7851, 0.4265, 0.7863, 0.4326, 0.8212, 0.422, 0.6875, 0.5184, 0.7188, 0.5184, 0.7188, 0.502, 0.6875, 0.502, 0.9163, 0.1811, 0.9265, 0.2149, 0.9326, 0.2137, 0.922, 0.1788, 0.578, 0.1788, 0.5674, 0.2137, 0.5735, 0.2149, 0.5837, 0.1811, 0.3125, 0.502, 0.2812, 0.502, 0.2813, 0.5184, 0.3125, 0.5184, 0.1875, 0.5184, 0.2188, 0.5184, 0.2188, 0.502, 0.1875, 0.502, 0.5837, 0.3189, 0.5735, 0.2851, 0.5674, 0.2863, 0.578, 0.3212, 0.0, 0.5184, 0.03125, 0.5184, 0.03125, 0.502, 0.0, 0.502, 0.75, 0.43, 0.7149, 0.4265, 0.7137, 0.4326, 0.75, 0.4362, 0.0625, 0.5184, 0.09375, 0.5184, 0.09375, 0.502, 0.0625, 0.502, 0.6811, 0.4163, 0.65, 0.3997, 0.6466, 0.4048, 0.6788, 0.422, 0.8212, 0.422, 0.8534, 0.4048, 0.85, 0.3997, 0.8189, 0.4163, 0.9375, 0.502, 0.9062, 0.502, 0.9063, 0.5184, 0.9375, 0.5184, 0.922, 0.3212, 0.9326, 0.2863, 0.9265, 0.2851, 0.9163, 0.3189, 0.8125, 0.502, 0.7812, 0.502, 0.7812, 0.5184, 0.8125, 0.5184, 1.0, 0.5088, 0.9688, 0.5088, 0.9689, 0.5, 0.9998, 0.5, 0.7502, 0.49, 0.7966, 0.4854, 0.7952, 0.477, 0.75, 0.4815, 0.9375, 0.5088, 0.9062, 0.5088, 0.9064, 0.5, 0.9373, 0.5, 0.8421, 0.4716, 0.8831, 0.4497, 0.8786, 0.4425, 0.8386, 0.4639, 0.875, 0.5088, 0.8438, 0.5088, 0.8439, 0.5, 0.8748, 0.5, 0.9199, 0.4195, 0.9494, 0.3835, 0.9425, 0.3786, 0.9137, 0.4137, 0.8125, 0.5088, 0.7812, 0.5088, 0.7814, 0.5, 0.8123, 0.5, 0.9718, 0.3416, 0.9853, 0.2971, 0.977, 0.2952, 0.9639, 0.3386, 0.75, 0.5088, 0.7188, 0.5088, 0.7189, 0.5, 0.7498, 0.5, 0.99, 0.2498, 0.9854, 0.2034, 0.977, 0.2048, 0.9815, 0.25, 0.6875, 0.5088, 0.6562, 0.5088, 0.6564, 0.5, 0.6873, 0.5, 0.9716, 0.1579, 0.9497, 0.1169, 0.9425, 0.1214, 0.9639, 0.1614, 0.625, 0.5088, 0.5938, 0.5088, 0.5939, 0.5, 0.6248, 0.5, 0.9195, 0.08014, 0.8835, 0.0506, 0.8786, 0.05752, 0.9137, 0.08631, 0.5625, 0.5088, 0.5312, 0.5088, 0.5314, 0.5, 0.5623, 0.5, 0.8416, 0.0282, 0.7971, 0.01468, 0.7952, 0.02296, 0.8386, 0.03613, 0.5, 0.5088, 0.4688, 0.5088, 0.4689, 0.5, 0.4998, 0.5, 0.7498, 0.01002, 0.7034, 0.01459, 0.7048, 0.02296, 0.75, 0.01851, 0.4375, 0.5088, 0.4062, 0.5088, 0.4064, 0.5, 0.4373, 0.5, 0.6579, 0.02838, 0.6169, 0.05033, 0.6214, 0.05752, 0.6614, 0.03613, 0.375, 0.5088, 0.3438, 0.5088, 0.3439, 0.5, 0.3748, 0.5, 0.5801, 0.08048, 0.5506, 0.1165, 0.5575, 0.1214, 0.5863, 0.08631, 0.3125, 0.5088, 0.2812, 0.5088, 0.2814, 0.5, 0.3123, 0.5, 0.5282, 0.1584, 0.5147, 0.2029, 0.523, 0.2048, 0.5361, 0.1614, 0.25, 0.5088, 0.2188, 0.5088, 0.2189, 0.5, 0.2498, 0.5, 0.51, 0.2502, 0.5146, 0.2966, 0.523, 0.2952, 0.5185, 0.25, 0.1875, 0.5088, 0.1562, 0.5088, 0.1564, 0.5, 0.1873, 0.5, 0.5284, 0.3421, 0.5503, 0.3831, 0.5575, 0.3786, 0.5361, 0.3386, 0.125, 0.5088, 0.09375, 0.5088, 0.09391, 0.5, 0.1248, 0.5, 0.5805, 0.4199, 0.6165, 0.4494, 0.6214, 0.4425, 0.5863, 0.4137, 0.0625, 0.5088, 0.03125, 0.5088, 0.03141, 0.5, 0.06234, 0.5, 0.6584, 0.4718, 0.7029, 0.4853, 0.7048, 0.477, 0.6614, 0.4639, 0.9688, 0.5088, 0.9375, 0.5088, 0.9377, 0.5, 0.9686, 0.5, 0.7971, 0.4853, 0.8416, 0.4718, 0.8386, 0.4639, 0.7952, 0.477, 0.9062, 0.5088, 0.875, 0.5088, 0.8752, 0.5, 0.9061, 0.5, 0.8835, 0.4494, 0.9195, 0.4199, 0.9137, 0.4137, 0.8786, 0.4425, 0.8438, 0.5088, 0.8125, 0.5088, 0.8127, 0.5, 0.8436, 0.5, 0.9497, 0.3831, 0.9716, 0.3421, 0.9639, 0.3386, 0.9425, 0.3786, 0.7812, 0.5088, 0.75, 0.5088, 0.7502, 0.5, 0.7811, 0.5, 0.9854, 0.2966, 0.99, 0.2502, 0.9815, 0.25, 0.977, 0.2952, 0.7188, 0.5088, 0.6875, 0.5088, 0.6877, 0.5, 0.7186, 0.5, 0.9853, 0.2029, 0.9718, 0.1584, 0.9639, 0.1614, 0.977, 0.2048, 0.6562, 0.5088, 0.625, 0.5088, 0.6252, 0.5, 0.6561, 0.5, 0.9494, 0.1165, 0.9199, 0.08048, 0.9137, 0.08631, 0.9425, 0.1214, 0.5938, 0.5088, 0.5625, 0.5088, 0.5627, 0.5, 0.5936, 0.5, 0.8831, 0.05033, 0.8421, 0.02838, 0.8386, 0.03613, 0.8786, 0.05752, 0.5312, 0.5088, 0.5, 0.5088, 0.5002, 0.5, 0.5311, 0.5, 0.7966, 0.01459, 0.7502, 0.01002, 0.75, 0.01851, 0.7952, 0.02296, 0.4688, 0.5088, 0.4375, 0.5088, 0.4377, 0.5, 0.4686, 0.5, 0.7029, 0.01468, 0.6584, 0.0282, 0.6614, 0.03613, 0.7048, 0.02296, 0.4062, 0.5088, 0.375, 0.5088, 0.3752, 0.5, 0.4061, 0.5, 0.6165, 0.0506, 0.5805, 0.08014, 0.5863, 0.08631, 0.6214, 0.05752, 0.3438, 0.5088, 0.3125, 0.5088, 0.3127, 0.5, 0.3436, 0.5, 0.5503, 0.1169, 0.5284, 0.1579, 0.5361, 0.1614, 0.5575, 0.1214, 0.2812, 0.5088, 0.25, 0.5088, 0.2502, 0.5, 0.2811, 0.5, 0.5146, 0.2034, 0.51, 0.2498, 0.5185, 0.25, 0.523, 0.2048, 0.2188, 0.5088, 0.1875, 0.5088, 0.1877, 0.5, 0.2186, 0.5, 0.5147, 0.2971, 0.5282, 0.3416, 0.5361, 0.3386, 0.523, 0.2952, 0.1562, 0.5088, 0.125, 0.5088, 0.1252, 0.5, 0.1561, 0.5, 0.5506, 0.3835, 0.5801, 0.4195, 0.5863, 0.4137, 0.5575, 0.3786, 0.09375, 0.5088, 0.0625, 0.5088, 0.06266, 0.5, 0.09359, 0.5, 0.6169, 0.4497, 0.6579, 0.4716, 0.6614, 0.4639, 0.6214, 0.4425, 0.75, 0.4815, 0.7048, 0.477, 0.7034, 0.4854, 0.7498, 0.49, 0.0001623, 0.5, 0.03109, 0.5, 0.03125, 0.5088, 0.0, 0.5088, 0.9425, 0.1214, 0.9137, 0.08631, 0.8786, 0.05752, 0.8386, 0.03613, 0.7952, 0.02296, 0.75, 0.01851, 0.7048, 0.02296, 0.6614, 0.03613, 0.6214, 0.05752, 0.5863, 0.08631, 0.5575, 0.1214, 0.5361, 0.1614, 0.523, 0.2048, 0.5185, 0.25, 0.523, 0.2952, 0.5361, 0.3386, 0.5575, 0.3786, 0.5863, 0.4137, 0.6214, 0.4425, 0.6614, 0.4639, 0.7048, 0.477, 0.75, 0.4815, 0.7952, 0.477, 0.8386, 0.4639, 0.8786, 0.4425, 0.8534, 0.4048, 0.8212, 0.422, 0.7863, 0.4326, 0.75, 0.4362, 0.7137, 0.4326, 0.6788, 0.422, 0.6466, 0.4048, 0.6184, 0.3816, 0.5952, 0.3534, 0.578, 0.3212, 0.5674, 0.2863, 0.5638, 0.25, 0.5674, 0.2137, 0.578, 0.1788, 0.5952, 0.1466, 0.6184, 0.1184, 0.6466, 0.0952, 0.6788, 0.07799, 0.7137, 0.0674, 0.75, 0.06382, 0.7863, 0.0674, 0.8212, 0.07799, 0.8534, 0.0952, 0.8816, 0.1184, 0.9048, 0.1466, 1.0, 0.5088, 1.0, 0.7492, 0.9688, 0.7492, 0.9688, 0.5088, 0.03125, 0.5088, 0.03125, 0.7492, 0.0, 0.7492, 0.0, 0.5088, 0.9062, 0.5088, 0.9062, 0.7492, 0.875, 0.7492, 0.875, 0.5088, 0.9688, 0.5088, 0.9688, 0.7492, 0.9375, 0.7492, 0.9375, 0.5088, 0.9375, 0.5088, 0.9375, 0.7492, 0.9062, 0.7492, 0.9062, 0.5088, 0.0625, 0.5088, 0.0625, 0.7492, 0.03125, 0.7492, 0.03125, 0.5088, 0.09375, 0.5088, 0.09375, 0.7492, 0.0625, 0.7492, 0.0625, 0.5088, 0.125, 0.5088, 0.125, 0.7492, 0.09375, 0.7492, 0.09375, 0.5088, 0.1562, 0.5088, 0.1562, 0.7492, 0.125, 0.7492, 0.125, 0.5088, 0.1875, 0.5088, 0.1875, 0.7492, 0.1562, 0.7492, 0.1562, 0.5088, 0.2188, 0.5088, 0.2188, 0.7492, 0.1875, 0.7492, 0.1875, 0.5088, 0.25, 0.5088, 0.25, 0.7492, 0.2188, 0.7492, 0.2188, 0.5088, 0.2812, 0.5088, 0.2812, 0.7492, 0.25, 0.7492, 0.25, 0.5088, 0.3125, 0.5088, 0.3125, 0.7492, 0.2812, 0.7492, 0.2812, 0.5088, 0.3438, 0.5088, 0.3438, 0.7492, 0.3125, 0.7492, 0.3125, 0.5088, 0.375, 0.5088, 0.375, 0.7492, 0.3438, 0.7492, 0.3438, 0.5088, 0.4062, 0.5088, 0.4062, 0.7492, 0.375, 0.7492, 0.375, 0.5088, 0.4375, 0.5088, 0.4375, 0.7492, 0.4062, 0.7492, 0.4062, 0.5088, 0.4688, 0.5088, 0.4688, 0.7492, 0.4375, 0.7492, 0.4375, 0.5088, 0.5, 0.5088, 0.5, 0.7492, 0.4688, 0.7492, 0.4688, 0.5088, 0.5312, 0.5088, 0.5312, 0.7492, 0.5, 0.7492, 0.5, 0.5088, 0.5625, 0.5088, 0.5625, 0.7492, 0.5312, 0.7492, 0.5312, 0.5088, 0.5938, 0.5088, 0.5938, 0.7492, 0.5625, 0.7492, 0.5625, 0.5088, 0.625, 0.5088, 0.625, 0.7492, 0.5938, 0.7492, 0.5938, 0.5088, 0.6562, 0.5088, 0.6562, 0.7492, 0.625, 0.7492, 0.625, 0.5088, 0.6875, 0.5088, 0.6875, 0.7492, 0.6562, 0.7492, 0.6562, 0.5088, 0.7188, 0.5088, 0.7188, 0.7492, 0.6875, 0.7492, 0.6875, 0.5088, 0.75, 0.5088, 0.75, 0.7492, 0.7188, 0.7492, 0.7188, 0.5088, 0.7812, 0.5088, 0.7812, 0.7492, 0.75, 0.7492, 0.75, 0.5088, 0.8125, 0.5088, 0.8125, 0.7492, 0.7812, 0.7492, 0.7812, 0.5088, 0.8438, 0.5088, 0.8438, 0.7492, 0.8125, 0.7492, 0.8125, 0.5088, 0.875, 0.5088, 0.875, 0.7492, 0.8438, 0.7492, 0.8438, 0.5088])
me_cylinder.materials.append(mat_material)
me_cylinder.use_remesh_fix_poles = True
me_cylinder.use_remesh_preserve_attributes = False
me_cylinder.update()
me_cylinder_002 = bpy.data.meshes.new('Cylinder.002')
me_cylinder_002.from_pydata([(-0.1352, -0.7356, -0.9622), (-0.2652, -0.6929, -0.9686), (-0.385, -0.6236, -0.9744), (-0.49, -0.5303, -0.9795), (-0.5761, -0.4167, -0.9838), (-0.6402, -0.287, -0.9869), (-0.6796, -0.1463, -0.9888), (-0.6929, -1.433e-07, -0.9895), (-0.6796, 0.1463, -0.9888), (-0.6402, 0.287, -0.9869), (-0.5761, 0.4167, -0.9838), (-0.49, 0.5303, -0.9795), (-0.385, 0.6236, -0.9744), (-0.2652, 0.6929, -0.9686), (-0.1352, 0.7356, -0.9622), (-0.1463, -0.7356, -0.9556), (-0.287, -0.6929, -0.9556), (-0.4167, -0.6236, -0.9556), (-0.5303, -0.5303, -0.9556), (-0.6236, -0.4167, -0.9556), (-0.6929, -0.287, -0.9556), (-0.7356, -0.1463, -0.9556), (-0.75, -1.396e-07, -0.9556), (-0.7356, 0.1463, -0.9556), (-0.6929, 0.287, -0.9556), (-0.6236, 0.4167, -0.9556), (-0.5303, 0.5303, -0.9556), (-0.4167, 0.6236, -0.9556), (-0.287, 0.6929, -0.9556), (-0.1463, 0.7356, -0.9556), (-6.058e-08, 0.75, -0.9556), (0.0, -0.75, -0.9556), (0.1463, -0.7356, -0.9556), (0.287, -0.6929, -0.9556), (0.4167, -0.6236, -0.9556), (0.5303, -0.5303, -0.9556), (0.6236, -0.4167, -0.9556), (0.6929, -0.287, -0.9556), (0.7356, -0.1463, -0.9556), (0.75, -1.396e-07, -0.9556), (0.7356, 0.1463, -0.9556), (0.6929, 0.287, -0.9556), (0.6236, 0.4167, -0.9556), (0.5303, 0.5303, -0.9556), (0.4167, 0.6236, -0.9556), (0.287, 0.6929, -0.9556), (0.1463, 0.7356, -0.9556), (0.1352, -0.7356, -0.9622), (0.2652, -0.6929, -0.9686), (0.385, -0.6236, -0.9744), (0.49, -0.5303, -0.9795), (0.5761, -0.4167, -0.9838), (0.6402, -0.287, -0.9869), (0.6796, -0.1463, -0.9888), (0.6929, -1.433e-07, -0.9895), (0.6796, 0.1463, -0.9888), (0.6402, 0.287, -0.9869), (0.5761, 0.4167, -0.9838), (0.49, 0.5303, -0.9795), (0.385, 0.6236, -0.9744), (0.2652, 0.6929, -0.9686), (0.1352, 0.7356, -0.9622), (0.1035, -0.7356, -0.9678), (0.2029, -0.6929, -0.9795), (0.2946, -0.6236, -0.9904), (0.375, -0.5303, -0.9998), (0.441, -0.4167, -1.008), (0.49, -0.287, -1.013), (0.5201, -0.1463, -1.017), (0.5303, -1.465e-07, -1.018), (0.5201, 0.1463, -1.017), (0.49, 0.287, -1.013), (0.441, 0.4167, -1.008), (0.375, 0.5303, -0.9998), (0.2946, 0.6236, -0.9904), (0.2029, 0.6929, -0.9795), (0.1035, 0.7356, -0.9678), (0.05599, -0.7356, -0.9715), (0.1098, -0.6929, -0.9869), (0.1595, -0.6236, -1.001), (0.2029, -0.5303, -1.013), (0.2386, -0.4167, -1.024), (0.2652, -0.287, -1.031), (0.2815, -0.1463, -1.036), (0.287, -1.487e-07, -1.037), (0.2815, 0.1463, -1.036), (0.2652, 0.287, -1.031), (0.2386, 0.4167, -1.024), (0.2029, 0.5303, -1.013), (0.1595, 0.6236, -1.001), (0.1098, 0.6929, -0.9869), (0.05599, 0.7356, -0.9715), (0.0, -0.7356, -0.9729), (0.0, -0.6929, -0.9895), (0.0, -0.6236, -1.005), (0.0, -0.5303, -1.018), (0.0, -0.4167, -1.029), (0.0, -0.287, -1.037), (0.0, -0.1463, -1.042), (0.0, -1.494e-07, -1.044), (0.0, 0.1463, -1.042), (0.0, 0.287, -1.037), (0.0, 0.4167, -1.029), (0.0, 0.5303, -1.018), (0.0, 0.7356, -0.9729), (-0.1035, 0.7356, -0.9678), (-0.2029, 0.6929, -0.9795), (-0.2946, 0.6236, -0.9904), (-0.375, 0.5303, -0.9998), (-0.441, 0.4167, -1.008), (-0.49, 0.287, -1.013), (-0.5201, 0.1463, -1.017), (-0.5303, -1.465e-07, -1.018), (-0.5201, -0.1463, -1.017), (-0.49, -0.287, -1.013), (-0.441, -0.4167, -1.008), (-0.375, -0.5303, -0.9998), (-0.2946, -0.6236, -0.9904), (-0.2029, -0.6929, -0.9795), (-0.1035, -0.7356, -0.9678), (-0.05599, 0.7356, -0.9715), (-0.1098, 0.6929, -0.9869), (-0.1595, 0.6236, -1.001), (-0.2029, 0.5303, -1.013), (-0.2386, 0.4167, -1.024), (-0.2652, 0.287, -1.031), (-0.2815, 0.1463, -1.036), (-0.287, -1.487e-07, -1.037), (-0.2815, -0.1463, -1.036), (-0.2652, -0.287, -1.031), (-0.2386, -0.4167, -1.024), (-0.2029, -0.5303, -1.013), (-0.1595, -0.6236, -1.001), (-0.1098, -0.6929, -0.9869), (-0.05599, -0.7356, -0.9715), (1.816e-07, 0.6929, -0.9895), (1.89e-07, 0.6236, -1.005)], [], [(134, 133, 93, 92), (115, 114, 129, 130), (133, 132, 94, 93), (114, 113, 128, 129), (132, 131, 95, 94), (123, 122, 136, 103), (106, 105, 120, 121), (105, 30, 120), (131, 130, 96, 95), (119, 118, 133, 134), (129, 128, 98, 97), (118, 117, 132, 133), (128, 127, 99, 98), (117, 116, 131, 132), (120, 30, 104), (116, 115, 130, 131), (112, 111, 126, 127), (122, 121, 135, 136), (111, 110, 125, 126), (121, 120, 104, 135), (110, 109, 124, 125), (31, 134, 92), (109, 108, 123, 124), (127, 126, 100, 99), (108, 107, 122, 123), (126, 125, 101, 100), (107, 106, 121, 122), (125, 124, 102, 101), (130, 129, 97, 96), (113, 112, 127, 128), (31, 119, 134), (124, 123, 103, 102), (9, 10, 109, 110), (6, 7, 112, 113), (2, 3, 116, 117), (31, 0, 119), (11, 12, 107, 108), (10, 11, 108, 109), (14, 30, 105), (3, 4, 115, 116), (7, 8, 111, 112), (4, 5, 114, 115), (0, 1, 118, 119), (12, 13, 106, 107), (8, 9, 110, 111), (5, 6, 113, 114), (1, 2, 117, 118), (13, 14, 105, 106), (27, 28, 13, 12), (16, 17, 2, 1), (20, 21, 6, 5), (24, 25, 10, 9), (28, 29, 14, 13), (17, 18, 3, 2), (21, 22, 7, 6), (25, 26, 11, 10), (31, 15, 0), (18, 19, 4, 3), (15, 16, 1, 0), (29, 30, 14), (26, 27, 12, 11), (22, 23, 8, 7), (19, 20, 5, 4), (23, 24, 9, 8), (52, 53, 38, 37), (56, 57, 42, 41), (31, 47, 32), (60, 61, 46, 45), (49, 50, 35, 34), (53, 54, 39, 38), (57, 58, 43, 42), (61, 30, 46), (50, 51, 36, 35), (54, 55, 40, 39), (58, 59, 44, 43), (47, 48, 33, 32), (51, 52, 37, 36), (55, 56, 41, 40), (59, 60, 45, 44), (48, 49, 34, 33), (66, 67, 52, 51), (62, 63, 48, 47), (74, 75, 60, 59), (70, 71, 56, 55), (67, 68, 53, 52), (63, 64, 49, 48), (75, 76, 61, 60), (71, 72, 57, 56), (68, 69, 54, 53), (65, 66, 51, 50), (64, 65, 50, 49), (31, 62, 47), (72, 73, 58, 57), (76, 30, 61), (73, 74, 59, 58), (69, 70, 55, 54), (79, 80, 65, 64), (91, 30, 76), (83, 84, 69, 68), (87, 88, 73, 72), (31, 77, 62), (80, 81, 66, 65), (84, 85, 70, 69), (88, 89, 74, 73), (77, 78, 63, 62), (81, 82, 67, 66), (85, 86, 71, 70), (89, 90, 75, 74), (78, 79, 64, 63), (82, 83, 68, 67), (86, 87, 72, 71), (90, 91, 76, 75), (95, 96, 81, 80), (99, 100, 85, 84), (103, 136, 89, 88), (92, 93, 78, 77), (96, 97, 82, 81), (100, 101, 86, 85), (136, 135, 90, 89), (93, 94, 79, 78), (135, 104, 91, 90), (97, 98, 83, 82), (101, 102, 87, 86), (98, 99, 84, 83), (94, 95, 80, 79), (31, 92, 77), (102, 103, 88, 87), (104, 30, 91)])
_uv = me_cylinder_002.uv_layers.new(name='UVMap')
_uv.uv.foreach_set('vector', [0.8125, 0.0625, 0.8125, 0.125, 0.75, 0.125, 0.75, 0.0625, 0.875, 0.3125, 0.875, 0.375, 0.8125, 0.375, 0.8125, 0.3125, 0.8125, 0.125, 0.8125, 0.1875, 0.75, 0.1875, 0.75, 0.125, 0.875, 0.375, 0.875, 0.4375, 0.8125, 0.4375, 0.8125, 0.375, 0.8125, 0.1875, 0.8125, 0.25, 0.75, 0.25, 0.75, 0.1875, 0.8125, 0.75, 0.8125, 0.8125, 0.75, 0.8125, 0.75, 0.75, 0.875, 0.875, 0.875, 0.9375, 0.8125, 0.9375, 0.8125, 0.875, 0.875, 0.9375, 0.8438, 1.0, 0.8125, 0.9375, 0.8125, 0.25, 0.8125, 0.3125, 0.75, 0.3125, 0.75, 0.25, 0.875, 0.0625, 0.875, 0.125, 0.8125, 0.125, 0.8125, 0.0625, 0.8125, 0.375, 0.8125, 0.4375, 0.75, 0.4375, 0.75, 0.375, 0.875, 0.125, 0.875, 0.1875, 0.8125, 0.1875, 0.8125, 0.125, 0.8125, 0.4375, 0.8125, 0.5, 0.75, 0.5, 0.75, 0.4375, 0.875, 0.1875, 0.875, 0.25, 0.8125, 0.25, 0.8125, 0.1875, 0.8125, 0.9375, 0.7812, 1.0, 0.75, 0.9375, 0.875, 0.25, 0.875, 0.3125, 0.8125, 0.3125, 0.8125, 0.25, 0.875, 0.5, 0.875, 0.5625, 0.8125, 0.5625, 0.8125, 0.5, 0.8125, 0.8125, 0.8125, 0.875, 0.75, 0.875, 0.75, 0.8125, 0.875, 0.5625, 0.875, 0.625, 0.8125, 0.625, 0.8125, 0.5625, 0.8125, 0.875, 0.8125, 0.9375, 0.75, 0.9375, 0.75, 0.875, 0.875, 0.625, 0.875, 0.6875, 0.8125, 0.6875, 0.8125, 0.625, 0.7812, 0.0, 0.8125, 0.0625, 0.75, 0.0625, 0.875, 0.6875, 0.875, 0.75, 0.8125, 0.75, 0.8125, 0.6875, 0.8125, 0.5, 0.8125, 0.5625, 0.75, 0.5625, 0.75, 0.5, 0.875, 0.75, 0.875, 0.8125, 0.8125, 0.8125, 0.8125, 0.75, 0.8125, 0.5625, 0.8125, 0.625, 0.75, 0.625, 0.75, 0.5625, 0.875, 0.8125, 0.875, 0.875, 0.8125, 0.875, 0.8125, 0.8125, 0.8125, 0.625, 0.8125, 0.6875, 0.75, 0.6875, 0.75, 0.625, 0.8125, 0.3125, 0.8125, 0.375, 0.75, 0.375, 0.75, 0.3125, 0.875, 0.4375, 0.875, 0.5, 0.8125, 0.5, 0.8125, 0.4375, 0.8438, 0.0, 0.875, 0.0625, 0.8125, 0.0625, 0.8125, 0.6875, 0.8125, 0.75, 0.75, 0.75, 0.75, 0.6875, 0.9375, 0.625, 0.9375, 0.6875, 0.875, 0.6875, 0.875, 0.625, 0.9375, 0.4375, 0.9375, 0.5, 0.875, 0.5, 0.875, 0.4375, 0.9375, 0.1875, 0.9375, 0.25, 0.875, 0.25, 0.875, 0.1875, 0.9062, 0.0, 0.9375, 0.0625, 0.875, 0.0625, 0.9375, 0.75, 0.9375, 0.8125, 0.875, 0.8125, 0.875, 0.75, 0.9375, 0.6875, 0.9375, 0.75, 0.875, 0.75, 0.875, 0.6875, 0.9375, 0.9375, 0.9062, 1.0, 0.875, 0.9375, 0.9375, 0.25, 0.9375, 0.3125, 0.875, 0.3125, 0.875, 0.25, 0.9375, 0.5, 0.9375, 0.5625, 0.875, 0.5625, 0.875, 0.5, 0.9375, 0.3125, 0.9375, 0.375, 0.875, 0.375, 0.875, 0.3125, 0.9375, 0.0625, 0.9375, 0.125, 0.875, 0.125, 0.875, 0.0625, 0.9375, 0.8125, 0.9375, 0.875, 0.875, 0.875, 0.875, 0.8125, 0.9375, 0.5625, 0.9375, 0.625, 0.875, 0.625, 0.875, 0.5625, 0.9375, 0.375, 0.9375, 0.4375, 0.875, 0.4375, 0.875, 0.375, 0.9375, 0.125, 0.9375, 0.1875, 0.875, 0.1875, 0.875, 0.125, 0.9375, 0.875, 0.9375, 0.9375, 0.875, 0.9375, 0.875, 0.875, 1.0, 0.8125, 1.0, 0.875, 0.9375, 0.875, 0.9375, 0.8125, 1.0, 0.125, 1.0, 0.1875, 0.9375, 0.1875, 0.9375, 0.125, 1.0, 0.375, 1.0, 0.4375, 0.9375, 0.4375, 0.9375, 0.375, 1.0, 0.625, 1.0, 0.6875, 0.9375, 0.6875, 0.9375, 0.625, 1.0, 0.875, 1.0, 0.9375, 0.9375, 0.9375, 0.9375, 0.875, 1.0, 0.1875, 1.0, 0.25, 0.9375, 0.25, 0.9375, 0.1875, 1.0, 0.4375, 1.0, 0.5, 0.9375, 0.5, 0.9375, 0.4375, 1.0, 0.6875, 1.0, 0.75, 0.9375, 0.75, 0.9375, 0.6875, 0.9688, 0.0, 1.0, 0.0625, 0.9375, 0.0625, 1.0, 0.25, 1.0, 0.3125, 0.9375, 0.3125, 0.9375, 0.25, 1.0, 0.0625, 1.0, 0.125, 0.9375, 0.125, 0.9375, 0.0625, 1.0, 0.9375, 0.9688, 1.0, 0.9375, 0.9375, 1.0, 0.75, 1.0, 0.8125, 0.9375, 0.8125, 0.9375, 0.75, 1.0, 0.5, 1.0, 0.5625, 0.9375, 0.5625, 0.9375, 0.5, 1.0, 0.3125, 1.0, 0.375, 0.9375, 0.375, 0.9375, 0.3125, 1.0, 0.5625, 1.0, 0.625, 0.9375, 0.625, 0.9375, 0.5625, 0.5625, 0.375, 0.5625, 0.4375, 0.5, 0.4375, 0.5, 0.375, 0.5625, 0.625, 0.5625, 0.6875, 0.5, 0.6875, 0.5, 0.625, 0.5312, 0.0, 0.5625, 0.0625, 0.5, 0.0625, 0.5625, 0.875, 0.5625, 0.9375, 0.5, 0.9375, 0.5, 0.875, 0.5625, 0.1875, 0.5625, 0.25, 0.5, 0.25, 0.5, 0.1875, 0.5625, 0.4375, 0.5625, 0.5, 0.5, 0.5, 0.5, 0.4375, 0.5625, 0.6875, 0.5625, 0.75, 0.5, 0.75, 0.5, 0.6875, 0.5625, 0.9375, 0.5312, 1.0, 0.5, 0.9375, 0.5625, 0.25, 0.5625, 0.3125, 0.5, 0.3125, 0.5, 0.25, 0.5625, 0.5, 0.5625, 0.5625, 0.5, 0.5625, 0.5, 0.5, 0.5625, 0.75, 0.5625, 0.8125, 0.5, 0.8125, 0.5, 0.75, 0.5625, 0.0625, 0.5625, 0.125, 0.5, 0.125, 0.5, 0.0625, 0.5625, 0.3125, 0.5625, 0.375, 0.5, 0.375, 0.5, 0.3125, 0.5625, 0.5625, 0.5625, 0.625, 0.5, 0.625, 0.5, 0.5625, 0.5625, 0.8125, 0.5625, 0.875, 0.5, 0.875, 0.5, 0.8125, 0.5625, 0.125, 0.5625, 0.1875, 0.5, 0.1875, 0.5, 0.125, 0.625, 0.3125, 0.625, 0.375, 0.5625, 0.375, 0.5625, 0.3125, 0.625, 0.0625, 0.625, 0.125, 0.5625, 0.125, 0.5625, 0.0625, 0.625, 0.8125, 0.625, 0.875, 0.5625, 0.875, 0.5625, 0.8125, 0.625, 0.5625, 0.625, 0.625, 0.5625, 0.625, 0.5625, 0.5625, 0.625, 0.375, 0.625, 0.4375, 0.5625, 0.4375, 0.5625, 0.375, 0.625, 0.125, 0.625, 0.1875, 0.5625, 0.1875, 0.5625, 0.125, 0.625, 0.875, 0.625, 0.9375, 0.5625, 0.9375, 0.5625, 0.875, 0.625, 0.625, 0.625, 0.6875, 0.5625, 0.6875, 0.5625, 0.625, 0.625, 0.4375, 0.625, 0.5, 0.5625, 0.5, 0.5625, 0.4375, 0.625, 0.25, 0.625, 0.3125, 0.5625, 0.3125, 0.5625, 0.25, 0.625, 0.1875, 0.625, 0.25, 0.5625, 0.25, 0.5625, 0.1875, 0.5937, 0.0, 0.625, 0.0625, 0.5625, 0.0625, 0.625, 0.6875, 0.625, 0.75, 0.5625, 0.75, 0.5625, 0.6875, 0.625, 0.9375, 0.5937, 1.0, 0.5625, 0.9375, 0.625, 0.75, 0.625, 0.8125, 0.5625, 0.8125, 0.5625, 0.75, 0.625, 0.5, 0.625, 0.5625, 0.5625, 0.5625, 0.5625, 0.5, 0.6875, 0.1875, 0.6875, 0.25, 0.625, 0.25, 0.625, 0.1875, 0.6875, 0.9375, 0.6562, 1.0, 0.625, 0.9375, 0.6875, 0.4375, 0.6875, 0.5, 0.625, 0.5, 0.625, 0.4375, 0.6875, 0.6875, 0.6875, 0.75, 0.625, 0.75, 0.625, 0.6875, 0.6562, 0.0, 0.6875, 0.0625, 0.625, 0.0625, 0.6875, 0.25, 0.6875, 0.3125, 0.625, 0.3125, 0.625, 0.25, 0.6875, 0.5, 0.6875, 0.5625, 0.625, 0.5625, 0.625, 0.5, 0.6875, 0.75, 0.6875, 0.8125, 0.625, 0.8125, 0.625, 0.75, 0.6875, 0.0625, 0.6875, 0.125, 0.625, 0.125, 0.625, 0.0625, 0.6875, 0.3125, 0.6875, 0.375, 0.625, 0.375, 0.625, 0.3125, 0.6875, 0.5625, 0.6875, 0.625, 0.625, 0.625, 0.625, 0.5625, 0.6875, 0.8125, 0.6875, 0.875, 0.625, 0.875, 0.625, 0.8125, 0.6875, 0.125, 0.6875, 0.1875, 0.625, 0.1875, 0.625, 0.125, 0.6875, 0.375, 0.6875, 0.4375, 0.625, 0.4375, 0.625, 0.375, 0.6875, 0.625, 0.6875, 0.6875, 0.625, 0.6875, 0.625, 0.625, 0.6875, 0.875, 0.6875, 0.9375, 0.625, 0.9375, 0.625, 0.875, 0.75, 0.25, 0.75, 0.3125, 0.6875, 0.3125, 0.6875, 0.25, 0.75, 0.5, 0.75, 0.5625, 0.6875, 0.5625, 0.6875, 0.5, 0.75, 0.75, 0.75, 0.8125, 0.6875, 0.8125, 0.6875, 0.75, 0.75, 0.0625, 0.75, 0.125, 0.6875, 0.125, 0.6875, 0.0625, 0.75, 0.3125, 0.75, 0.375, 0.6875, 0.375, 0.6875, 0.3125, 0.75, 0.5625, 0.75, 0.625, 0.6875, 0.625, 0.6875, 0.5625, 0.75, 0.8125, 0.75, 0.875, 0.6875, 0.875, 0.6875, 0.8125, 0.75, 0.125, 0.75, 0.1875, 0.6875, 0.1875, 0.6875, 0.125, 0.75, 0.875, 0.75, 0.9375, 0.6875, 0.9375, 0.6875, 0.875, 0.75, 0.375, 0.75, 0.4375, 0.6875, 0.4375, 0.6875, 0.375, 0.75, 0.625, 0.75, 0.6875, 0.6875, 0.6875, 0.6875, 0.625, 0.75, 0.4375, 0.75, 0.5, 0.6875, 0.5, 0.6875, 0.4375, 0.75, 0.1875, 0.75, 0.25, 0.6875, 0.25, 0.6875, 0.1875, 0.7188, 0.0, 0.75, 0.0625, 0.6875, 0.0625, 0.75, 0.6875, 0.75, 0.75, 0.6875, 0.75, 0.6875, 0.6875, 0.75, 0.9375, 0.7188, 1.0, 0.6875, 0.9375])
me_cylinder_002.use_remesh_fix_poles = True
me_cylinder_002.use_remesh_preserve_attributes = False
me_cylinder_002.update()
me_cylinder_003 = bpy.data.meshes.new('Cylinder.003')
me_cylinder_003.from_pydata([(0.0, 0.75, -0.1033), (0.1463, 0.7356, -0.1033), (0.287, 0.6929, -0.1033), (0.4167, 0.6236, -0.1033), (0.5303, 0.5303, -0.1033), (0.6236, 0.4167, -0.1033), (0.6929, 0.287, -0.1033), (0.7356, 0.1463, -0.1033), (0.75, -1.967e-08, -0.1033), (0.7356, -0.1463, -0.1033), (0.6929, -0.287, -0.1033), (0.6236, -0.4167, -0.1033), (0.5303, -0.5303, -0.1033), (0.4167, -0.6236, -0.1033), (0.287, -0.6929, -0.1033), (0.1463, -0.7356, -0.1033), (-6.557e-08, -0.75, -0.1033), (-0.1463, -0.7356, -0.1033), (-0.287, -0.6929, -0.1033), (-0.4167, -0.6236, -0.1033), (-0.5303, -0.5303, -0.1033), (-0.6236, -0.4167, -0.1033), (-0.6929, -0.287, -0.1033), (-0.7356, -0.1463, -0.1033), (-0.75, 2.206e-08, -0.1033), (-0.7356, 0.1463, -0.1033), (-0.6929, 0.287, -0.1033), (-0.6236, 0.4167, -0.1033), (-0.5303, 0.5303, -0.1033), (-0.4167, 0.6236, -0.1033), (-0.287, 0.6929, -0.1033), (-0.1463, 0.7356, -0.1033), (0.287, -0.6929, -0.857), (0.287, 0.6929, -0.857), (0.5303, 0.5303, -0.857), (0.4167, 0.6236, -0.857), (0.1463, -0.7356, -0.857), (0.5303, -0.5303, -0.857), (0.6236, -0.4167, -0.857), (0.6929, -0.287, -0.857), (-6.557e-08, -0.75, -0.857), (-0.1463, -0.7356, -0.857), (-0.5303, -0.5303, -0.857), (-0.4167, -0.6236, -0.857), (-0.287, -0.6929, -0.857), (-0.6929, 0.287, -0.857), (-0.5303, 0.5303, -0.857), (-0.6236, 0.4167, -0.857), (-0.6236, -0.4167, -0.857), (0.0, 0.75, -0.857), (0.1463, 0.7356, -0.857), (0.4167, -0.6236, -0.857), (0.6929, 0.287, -0.857), (0.6236, 0.4167, -0.857), (0.75, -1.967e-08, -0.857), (0.7356, -0.1463, -0.857), (0.7356, 0.1463, -0.857), (-0.6929, -0.287, -0.857), (-0.7356, -0.1463, -0.857), (-0.75, 2.206e-08, -0.857), (-0.7356, 0.1463, -0.857), (-0.287, 0.6929, -0.857), (-0.1463, 0.7356, -0.857), (-0.4167, 0.6236, -0.857)], [], [(40, 16, 15, 36), (32, 14, 13, 51), (56, 7, 6, 52), (5, 4, 34, 53), (33, 2, 1, 50), (34, 4, 3, 35), (55, 9, 8, 54), (52, 6, 5, 53), (58, 23, 22, 57), (54, 8, 7, 56), (41, 17, 16, 40), (10, 9, 55, 39), (13, 12, 37, 51), (38, 11, 10, 39), (35, 3, 2, 33), (37, 12, 11, 38), (18, 17, 41, 44), (48, 21, 20, 42), (47, 27, 26, 45), (43, 19, 18, 44), (42, 20, 19, 43), (49, 0, 31, 62), (59, 24, 23, 58), (60, 25, 24, 59), (62, 31, 30, 61), (63, 29, 28, 46), (45, 26, 25, 60), (57, 22, 21, 48), (46, 28, 27, 47), (61, 30, 29, 63), (50, 1, 0, 49), (15, 14, 32, 36)])
_uv = me_cylinder_003.uv_layers.new(name='UVMap')
_uv.uv.foreach_set('vector', [0.5, 0.5184, 0.5, 1.0, 0.5312, 1.0, 0.5312, 0.5184, 0.5625, 0.5184, 0.5625, 1.0, 0.5938, 1.0, 0.5938, 0.5184, 0.7812, 0.5184, 0.7812, 1.0, 0.8125, 1.0, 0.8125, 0.5184, 0.8438, 1.0, 0.875, 1.0, 0.875, 0.5184, 0.8438, 0.5184, 0.9375, 0.5184, 0.9375, 1.0, 0.9688, 1.0, 0.9688, 0.5184, 0.875, 0.5184, 0.875, 1.0, 0.9062, 1.0, 0.9062, 0.5184, 0.7188, 0.5184, 0.7188, 1.0, 0.75, 1.0, 0.75, 0.5184, 0.8125, 0.5184, 0.8125, 1.0, 0.8438, 1.0, 0.8438, 0.5184, 0.2813, 0.5184, 0.2812, 1.0, 0.3125, 1.0, 0.3125, 0.5184, 0.75, 0.5184, 0.75, 1.0, 0.7812, 1.0, 0.7812, 0.5184, 0.4688, 0.5184, 0.4688, 1.0, 0.5, 1.0, 0.5, 0.5184, 0.6875, 1.0, 0.7188, 1.0, 0.7188, 0.5184, 0.6875, 0.5184, 0.5938, 1.0, 0.625, 1.0, 0.625, 0.5184, 0.5938, 0.5184, 0.6562, 0.5184, 0.6562, 1.0, 0.6875, 1.0, 0.6875, 0.5184, 0.9063, 0.5184, 0.9062, 1.0, 0.9375, 1.0, 0.9375, 0.5184, 0.625, 0.5184, 0.625, 1.0, 0.6562, 1.0, 0.6562, 0.5184, 0.4375, 1.0, 0.4688, 1.0, 0.4688, 0.5184, 0.4375, 0.5184, 0.3438, 0.5184, 0.3438, 1.0, 0.375, 1.0, 0.375, 0.5184, 0.1563, 0.5184, 0.1562, 1.0, 0.1875, 1.0, 0.1875, 0.5184, 0.4063, 0.5184, 0.4062, 1.0, 0.4375, 1.0, 0.4375, 0.5184, 0.375, 0.5184, 0.375, 1.0, 0.4062, 1.0, 0.4062, 0.5184, 0.0, 0.5184, 0.0, 1.0, 0.03125, 1.0, 0.03125, 0.5184, 0.25, 0.5184, 0.25, 1.0, 0.2812, 1.0, 0.2812, 0.5184, 0.2188, 0.5184, 0.2188, 1.0, 0.25, 1.0, 0.25, 0.5184, 0.03125, 0.5184, 0.03125, 1.0, 0.0625, 1.0, 0.0625, 0.5184, 0.09375, 0.5184, 0.09375, 1.0, 0.125, 1.0, 0.125, 0.5184, 0.1875, 0.5184, 0.1875, 1.0, 0.2188, 1.0, 0.2188, 0.5184, 0.3125, 0.5184, 0.3125, 1.0, 0.3438, 1.0, 0.3438, 0.5184, 0.125, 0.5184, 0.125, 1.0, 0.1562, 1.0, 0.1562, 0.5184, 0.0625, 0.5184, 0.0625, 1.0, 0.09375, 1.0, 0.09375, 0.5184, 0.9688, 0.5184, 0.9688, 1.0, 1.0, 1.0, 1.0, 0.5184, 0.5312, 1.0, 0.5625, 1.0, 0.5625, 0.5184, 0.5312, 0.5184])
me_cylinder_003.materials.append(None)
me_cylinder_003.use_remesh_fix_poles = True
me_cylinder_003.use_remesh_preserve_attributes = False
me_cylinder_003.update()

# ---- objects
ob_laser = bpy.data.objects.new('Laser', me_cylinder)
ob_lens = bpy.data.objects.new('Lens', me_cylinder_002)
ob_innertube = bpy.data.objects.new('InnerTube', me_cylinder_003)

# ---- transforms, parenting, visibility, modifiers, constraints
ob_laser.location = (0.0, 0.0, 0.0)
ob_laser.rotation_euler = (1.571, 0.0, 0.0)
ob_laser.scale = (1.0, 1.0, 2.556)
ob_lens.location = (0.0, -0.3, 0.0)
ob_lens.rotation_euler = (1.571, 0.0, 0.0)
ob_lens.scale = (1.0, 1.0, 2.556)
ob_innertube.location = (0.0, 0.0, 0.0)
ob_innertube.rotation_euler = (1.571, 0.0, 0.0)
ob_innertube.scale = (1.0, 1.0, 2.556)

# ---- collection membership
col_collection.objects.link(ob_laser)
col_collection.objects.link(ob_lens)
col_collection.objects.link(ob_innertube)

# ---- scene / render settings (as saved in the file)
scene.frame_start = 1; scene.frame_end = 250; scene.frame_set(59)
scene.render.engine = 'BLENDER_EEVEE_NEXT'
scene.cycles.sampling_pattern = 'TABULATED_SOBOL'
scene.cycles.use_light_tree = False
scene.view_settings.view_transform = 'Filmic'
bpy.context.view_layer.update()

# ---- added for rendering (the .blend has no active camera and no usable light): camera, sun
cam_auto = bpy.data.cameras.new('AutoCamera')
cam_auto.lens = 50.0
cam_auto.sensor_width = 36.0
cam_auto.clip_end = 1000.0
ob_auto_camera = bpy.data.objects.new('AutoCamera', cam_auto)
scene.collection.objects.link(ob_auto_camera)
ob_auto_camera.location = (5.04193, -6.01044, 4.03355)
ob_auto_camera.rotation_euler = (1.09748, -7.21219e-08, 0.694738)
scene.camera = ob_auto_camera
light_auto_sun = bpy.data.lights.new('AutoSun', 'SUN')
light_auto_sun.energy = 3.0
light_auto_sun.angle = 0.0523599
ob_auto_sun = bpy.data.objects.new('AutoSun', light_auto_sun)
scene.collection.objects.link(ob_auto_sun)
ob_auto_sun.rotation_euler = (0.872665, 0.174533, 0.523599)
bpy.context.view_layer.update()
